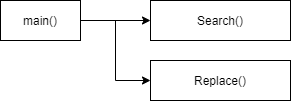

The diagram above was exported from draw.io. Its source (the exported page's mxGraphModel, read from the mxfile embedded in the PNG):
<mxGraphModel dx="998" dy="548" grid="1" gridSize="10" guides="1" tooltips="1" connect="1" arrows="1" fold="1" page="1" pageScale="1" pageWidth="827" pageHeight="1169" math="0" shadow="0">
  <root>
    <mxCell id="0" />
    <mxCell id="1" parent="0" />
    <mxCell id="4z3Ww1tO-YWtxfGKFayT-3" style="edgeStyle=orthogonalEdgeStyle;rounded=0;orthogonalLoop=1;jettySize=auto;html=1;entryX=0;entryY=0.5;entryDx=0;entryDy=0;endArrow=classic;endFill=1;" parent="1" source="4z3Ww1tO-YWtxfGKFayT-1" target="4z3Ww1tO-YWtxfGKFayT-2" edge="1">
      <mxGeometry relative="1" as="geometry" />
    </mxCell>
    <mxCell id="4z3Ww1tO-YWtxfGKFayT-5" style="edgeStyle=orthogonalEdgeStyle;rounded=0;orthogonalLoop=1;jettySize=auto;html=1;entryX=0;entryY=0.5;entryDx=0;entryDy=0;endArrow=classic;endFill=1;" parent="1" source="4z3Ww1tO-YWtxfGKFayT-1" target="4z3Ww1tO-YWtxfGKFayT-4" edge="1">
      <mxGeometry relative="1" as="geometry" />
    </mxCell>
    <mxCell id="4z3Ww1tO-YWtxfGKFayT-1" value="main()" style="rounded=0;whiteSpace=wrap;html=1;" parent="1" vertex="1">
      <mxGeometry x="30" y="30" width="80" height="40" as="geometry" />
    </mxCell>
    <mxCell id="4z3Ww1tO-YWtxfGKFayT-2" value="Search()" style="rounded=0;whiteSpace=wrap;html=1;" parent="1" vertex="1">
      <mxGeometry x="180" y="30" width="140" height="40" as="geometry" />
    </mxCell>
    <mxCell id="4z3Ww1tO-YWtxfGKFayT-4" value="Replace()" style="rounded=0;whiteSpace=wrap;html=1;" parent="1" vertex="1">
      <mxGeometry x="180" y="90" width="140" height="40" as="geometry" />
    </mxCell>
  </root>
</mxGraphModel>